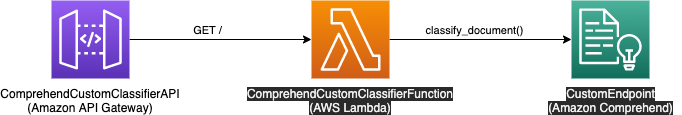

The diagram above was exported from draw.io. Its source (the exported page's mxGraphModel, read from the mxfile embedded in the PNG):
<mxGraphModel dx="1450" dy="456" grid="1" gridSize="10" guides="1" tooltips="1" connect="1" arrows="1" fold="1" page="1" pageScale="1" pageWidth="850" pageHeight="1100" math="0" shadow="0">
  <root>
    <mxCell id="0" />
    <mxCell id="1" parent="0" />
    <mxCell id="6" value="" style="edgeStyle=orthogonalEdgeStyle;rounded=0;orthogonalLoop=1;jettySize=auto;html=1;" edge="1" parent="1" source="2" target="3">
      <mxGeometry relative="1" as="geometry">
        <mxPoint x="358" y="369" as="targetPoint" />
      </mxGeometry>
    </mxCell>
    <mxCell id="9" value="GET /" style="edgeLabel;html=1;align=center;verticalAlign=middle;resizable=0;points=[];" vertex="1" connectable="0" parent="6">
      <mxGeometry x="-0.15" y="2" relative="1" as="geometry">
        <mxPoint y="-7" as="offset" />
      </mxGeometry>
    </mxCell>
    <mxCell id="2" value="" style="outlineConnect=0;fontColor=#232F3E;gradientColor=#945DF2;gradientDirection=north;fillColor=#5A30B5;strokeColor=#ffffff;dashed=0;verticalLabelPosition=bottom;verticalAlign=top;align=center;html=1;fontSize=12;fontStyle=0;aspect=fixed;shape=mxgraph.aws4.resourceIcon;resIcon=mxgraph.aws4.api_gateway;" vertex="1" parent="1">
      <mxGeometry x="100" y="330" width="78" height="78" as="geometry" />
    </mxCell>
    <mxCell id="8" value="" style="edgeStyle=orthogonalEdgeStyle;rounded=0;orthogonalLoop=1;jettySize=auto;html=1;" edge="1" parent="1" source="3" target="4">
      <mxGeometry relative="1" as="geometry">
        <mxPoint x="518" y="369" as="targetPoint" />
      </mxGeometry>
    </mxCell>
    <mxCell id="10" value="classify_document()" style="edgeLabel;html=1;align=center;verticalAlign=middle;resizable=0;points=[];" vertex="1" connectable="0" parent="8">
      <mxGeometry x="-0.075" y="-1" relative="1" as="geometry">
        <mxPoint y="-10" as="offset" />
      </mxGeometry>
    </mxCell>
    <mxCell id="3" value="" style="outlineConnect=0;fontColor=#232F3E;gradientColor=#F78E04;gradientDirection=north;fillColor=#D05C17;strokeColor=#ffffff;dashed=0;verticalLabelPosition=bottom;verticalAlign=top;align=center;html=1;fontSize=12;fontStyle=0;aspect=fixed;shape=mxgraph.aws4.resourceIcon;resIcon=mxgraph.aws4.lambda;" vertex="1" parent="1">
      <mxGeometry x="360" y="330" width="78" height="78" as="geometry" />
    </mxCell>
    <mxCell id="4" value="" style="outlineConnect=0;fontColor=#232F3E;gradientColor=#4AB29A;gradientDirection=north;fillColor=#116D5B;strokeColor=#ffffff;dashed=0;verticalLabelPosition=bottom;verticalAlign=top;align=center;html=1;fontSize=12;fontStyle=0;aspect=fixed;shape=mxgraph.aws4.resourceIcon;resIcon=mxgraph.aws4.comprehend;" vertex="1" parent="1">
      <mxGeometry x="620" y="330" width="78" height="78" as="geometry" />
    </mxCell>
    <mxCell id="11" value="ComprehendCustomClassifierAPI&lt;br&gt;(Amazon API Gateway)" style="text;html=1;strokeColor=none;fillColor=none;align=center;verticalAlign=middle;whiteSpace=wrap;rounded=0;" vertex="1" parent="1">
      <mxGeometry x="119" y="420" width="40" height="20" as="geometry" />
    </mxCell>
    <mxCell id="12" value="&lt;meta charset=&quot;utf-8&quot;&gt;&lt;span style=&quot;color: rgb(240, 240, 240); font-family: helvetica; font-size: 12px; font-style: normal; font-weight: 400; letter-spacing: normal; text-align: center; text-indent: 0px; text-transform: none; word-spacing: 0px; background-color: rgb(42, 42, 42); display: inline; float: none;&quot;&gt;ComprehendCustomClassifierFunction&lt;/span&gt;&lt;br style=&quot;color: rgb(240, 240, 240); font-family: helvetica; font-size: 12px; font-style: normal; font-weight: 400; letter-spacing: normal; text-align: center; text-indent: 0px; text-transform: none; word-spacing: 0px; background-color: rgb(42, 42, 42);&quot;&gt;&lt;span style=&quot;color: rgb(240, 240, 240); font-family: helvetica; font-size: 12px; font-style: normal; font-weight: 400; letter-spacing: normal; text-align: center; text-indent: 0px; text-transform: none; word-spacing: 0px; background-color: rgb(42, 42, 42); display: inline; float: none;&quot;&gt;(AWS Lambda)&lt;/span&gt;" style="text;html=1;strokeColor=none;fillColor=none;align=center;verticalAlign=middle;whiteSpace=wrap;rounded=0;" vertex="1" parent="1">
      <mxGeometry x="379" y="420" width="40" height="20" as="geometry" />
    </mxCell>
    <mxCell id="13" value="&lt;span style=&quot;color: rgb(240 , 240 , 240) ; font-family: &amp;#34;helvetica&amp;#34; ; font-size: 12px ; font-style: normal ; font-weight: 400 ; letter-spacing: normal ; text-align: center ; text-indent: 0px ; text-transform: none ; word-spacing: 0px ; background-color: rgb(42 , 42 , 42) ; display: inline ; float: none&quot;&gt;CustomEndpoint&lt;/span&gt;&lt;br style=&quot;color: rgb(240 , 240 , 240) ; font-family: &amp;#34;helvetica&amp;#34; ; font-size: 12px ; font-style: normal ; font-weight: 400 ; letter-spacing: normal ; text-align: center ; text-indent: 0px ; text-transform: none ; word-spacing: 0px ; background-color: rgb(42 , 42 , 42)&quot;&gt;&lt;span style=&quot;color: rgb(240 , 240 , 240) ; font-family: &amp;#34;helvetica&amp;#34; ; font-size: 12px ; font-style: normal ; font-weight: 400 ; letter-spacing: normal ; text-align: center ; text-indent: 0px ; text-transform: none ; word-spacing: 0px ; background-color: rgb(42 , 42 , 42) ; display: inline ; float: none&quot;&gt;(Amazon Comprehend)&lt;/span&gt;" style="text;html=1;strokeColor=none;fillColor=none;align=center;verticalAlign=middle;whiteSpace=wrap;rounded=0;" vertex="1" parent="1">
      <mxGeometry x="588.5" y="420" width="141" height="20" as="geometry" />
    </mxCell>
  </root>
</mxGraphModel>